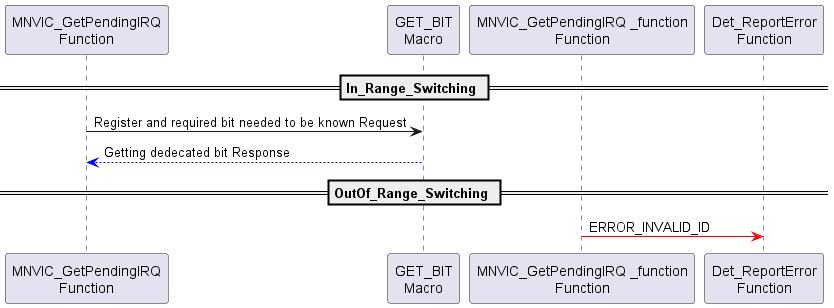

The diagram above was rendered by PlantUML. Its source (embedded in the PNG):
@startuml inline_umlgraph_86.png
== In_Range_Switching ==


"MNVIC_GetPendingIRQ\nFunction" -> "GET_BIT\nMacro": Register and required bit needed to be known Request
"GET_BIT\nMacro" -[#0000FF]-> "MNVIC_GetPendingIRQ\nFunction": Getting dedecated bit Response
== OutOf_Range_Switching ==

"MNVIC_GetPendingIRQ _function\nFunction" -[#red]> "Det_ReportError\nFunction": ERROR_INVALID_ID
@enduml